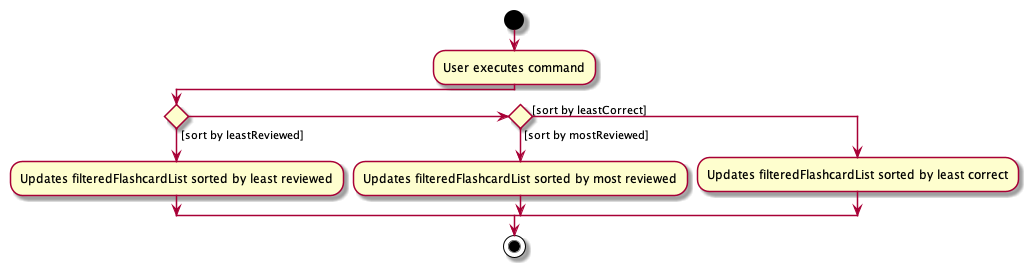

The diagram above was rendered by PlantUML. Its source (embedded in the PNG):
@startuml
scale 0.5
start
:User executes command;


if () then ([sort by leastReviewed])
    :Updates filteredFlashcardList sorted by least reviewed;
elseif () then ([sort by mostReviewed])
       :Updates filteredFlashcardList sorted by most reviewed;
else ([sort by leastCorrect])
    :Updates filteredFlashcardList sorted by least correct;
endif
stop
@enduml